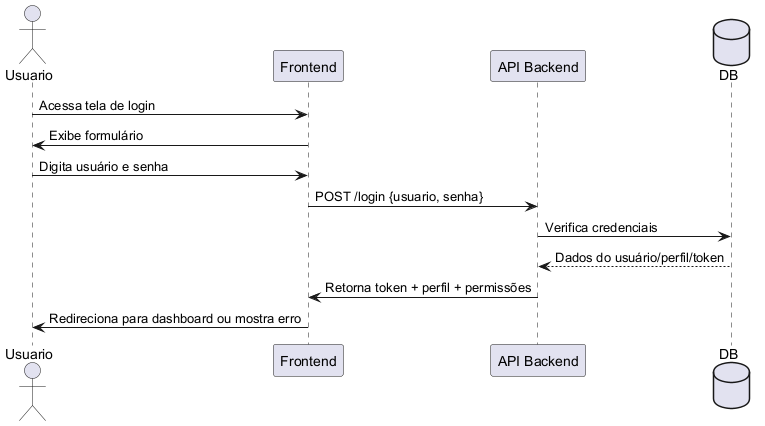

The diagram above was rendered by PlantUML. Its source (embedded in the PNG):
@startuml login
actor Usuario
participant "Frontend" as FE
participant "API Backend" as API
database "DB"

Usuario -> FE : Acessa tela de login
FE -> Usuario : Exibe formulário
Usuario -> FE : Digita usuário e senha
FE -> API : POST /login {usuario, senha}
API -> DB : Verifica credenciais
DB --> API : Dados do usuário/perfil/token
API -> FE : Retorna token + perfil + permissões
FE -> Usuario : Redireciona para dashboard ou mostra erro
@enduml